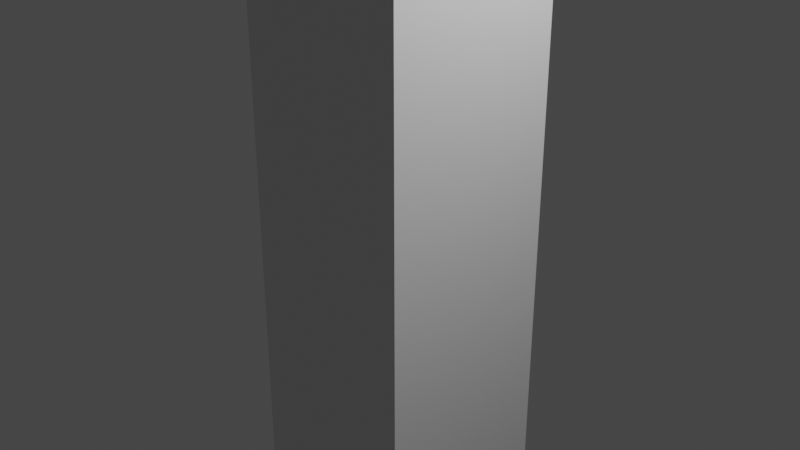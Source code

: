 # Source: Pillar.blend  (saved by Blender 2.90.8; exported with 4.5.12 LTS)
import bpy
from mathutils import Matrix  # noqa: F401  (used for matrix-valued properties, if any)

bpy.ops.wm.read_factory_settings(use_empty=True)
scene = bpy.context.scene
scene.name = 'Scene'

# ---- collections
col_collection = bpy.data.collections.new('Collection'); scene.collection.children.link(col_collection)

# ---- materials (node trees are filled in below, after node groups)
mat_material = bpy.data.materials.new('Material')
mat_material.alpha_threshold = 0.0
mat_material.use_transparent_shadow = False
mat_material.line_color = (0.0, 0.0, 0.0, 1.0)

# ---- material node trees
mat_material.use_nodes = True; mat_material.node_tree.nodes.clear()
_N = mat_material.node_tree.nodes; _L = mat_material.node_tree.links
n0 = _N.new('ShaderNodeOutputMaterial'); n0.name = 'Material Output'; n0.location = (300, 300)
n1 = _N.new('ShaderNodeBsdfPrincipled'); n1.name = 'Principled BSDF'; n1.location = (10, 300)
n1.distribution = 'GGX'
n1.subsurface_method = 'BURLEY'
n1.inputs[2].default_value = 0.4
n1.inputs[3].default_value = 1.45
n1.inputs[27].default_value = (0.0, 0.0, 0.0, 1.0)
n1.inputs[28].default_value = 1.0
_L.new(n1.outputs[0], n0.inputs[0])
n0.is_active_output = True

# ---- world
world_world = bpy.data.worlds.new('World'); scene.world = world_world
world_world.use_nodes = True; world_world.node_tree.nodes.clear()
_N = world_world.node_tree.nodes; _L = world_world.node_tree.links
n0 = _N.new('ShaderNodeOutputWorld'); n0.name = 'World Output'; n0.location = (300, 300)
n1 = _N.new('ShaderNodeBackground'); n1.name = 'Background'; n1.location = (10, 300)
n1.inputs[0].default_value = (0.05088, 0.05088, 0.05088, 1.0)
_L.new(n1.outputs[0], n0.inputs[0])
n0.is_active_output = True
world_world.color = (0.05088, 0.05088, 0.05088)
world_world.use_sun_shadow = False
world_world.sun_shadow_jitter_overblur = 0.0

# ---- cameras
cam_camera = bpy.data.cameras.new('Camera')
cam_camera.clip_end = 100.0
cam_camera.ortho_scale = 7.314

# ---- lights
light_light = bpy.data.lights.new('Light', 'POINT')
light_light.transmission_factor = 0.0
light_light.energy = 1000.0
light_light.shadow_soft_size = 0.1
light_light.shadow_maximum_resolution = 0.006
light_light.use_absolute_resolution = True

# ---- meshes
me_cube = bpy.data.meshes.new('Cube')
me_cube.from_pydata([(1.0, 1.0, 5.345), (1.0, 1.0, -5.345), (1.0, -1.0, 5.345), (1.0, -1.0, -5.345), (-1.0, 1.0, 5.345), (-1.0, 1.0, -5.345), (-1.0, -1.0, 5.345), (-1.0, -1.0, -5.345), (-1.252, 1.252, -6.009), (-1.252, -1.252, -6.009), (1.252, 1.252, -6.009), (1.252, -1.252, 6.009), (-1.252, -1.252, 6.009), (1.252, 1.252, 6.009), (1.252, -1.252, -6.009), (-1.252, 1.252, 6.009), (-1.252, 1.252, -6.535), (-1.252, -1.252, -6.535), (1.252, 1.252, -6.535), (1.252, -1.252, 6.535), (-1.252, -1.252, 6.535), (1.252, 1.252, 6.535), (1.252, -1.252, -6.535), (-1.252, 1.252, 6.535)], [], [(7, 5, 8, 9), (3, 2, 6, 7), (7, 6, 4, 5), (1, 3, 14, 10), (1, 0, 2, 3), (5, 4, 0, 1), (8, 10, 18, 16), (11, 13, 21, 19), (4, 6, 12, 15), (2, 0, 13, 11), (5, 1, 10, 8), (0, 4, 15, 13), (3, 7, 9, 14), (6, 2, 11, 12), (21, 23, 20, 19), (16, 18, 22, 17), (13, 15, 23, 21), (14, 9, 17, 22), (12, 11, 19, 20), (9, 8, 16, 17), (10, 14, 22, 18), (15, 12, 20, 23)])
_uv = me_cube.uv_layers.new(name='UVMap')
_uv.uv.foreach_set('vector', [0.375, 0.0, 0.375, 0.25, 0.375, 0.25, 0.375, 0.0, 0.375, 0.75, 0.625, 0.75, 0.625, 1.0, 0.375, 1.0, 0.375, 0.0, 0.625, 0.0, 0.625, 0.25, 0.375, 0.25, 0.375, 0.5, 0.375, 0.75, 0.375, 0.75, 0.375, 0.5, 0.375, 0.5, 0.625, 0.5, 0.625, 0.75, 0.375, 0.75, 0.375, 0.25, 0.625, 0.25, 0.625, 0.5, 0.375, 0.5, 0.375, 0.25, 0.375, 0.5, 0.375, 0.5, 0.375, 0.25, 0.625, 0.75, 0.625, 0.5, 0.625, 0.5, 0.625, 0.75, 0.625, 0.25, 0.625, 0.0, 0.625, 0.0, 0.625, 0.25, 0.625, 0.75, 0.625, 0.5, 0.625, 0.5, 0.625, 0.75, 0.375, 0.25, 0.375, 0.5, 0.375, 0.5, 0.375, 0.25, 0.625, 0.5, 0.625, 0.25, 0.625, 0.25, 0.625, 0.5, 0.375, 0.75, 0.375, 1.0, 0.375, 1.0, 0.375, 0.75, 0.625, 1.0, 0.625, 0.75, 0.625, 0.75, 0.625, 1.0, 0.625, 0.5, 0.875, 0.5, 0.875, 0.75, 0.625, 0.75, 0.125, 0.5, 0.375, 0.5, 0.375, 0.75, 0.125, 0.75, 0.625, 0.5, 0.625, 0.25, 0.625, 0.25, 0.625, 0.5, 0.375, 0.75, 0.375, 1.0, 0.375, 1.0, 0.375, 0.75, 0.625, 1.0, 0.625, 0.75, 0.625, 0.75, 0.625, 1.0, 0.375, 0.0, 0.375, 0.25, 0.375, 0.25, 0.375, 0.0, 0.375, 0.5, 0.375, 0.75, 0.375, 0.75, 0.375, 0.5, 0.625, 0.25, 0.625, 0.0, 0.625, 0.0, 0.625, 0.25])
me_cube.materials.append(mat_material)
me_cube.use_remesh_preserve_volume = False
me_cube.use_remesh_preserve_attributes = False
me_cube.use_mirror_vertex_groups = False
me_cube.update()

# ---- objects
ob_cube = bpy.data.objects.new('Cube', me_cube)
ob_light = bpy.data.objects.new('Light', light_light)
ob_camera = bpy.data.objects.new('Camera', cam_camera)

# ---- transforms, parenting, visibility, modifiers, constraints
ob_cube.location = (0.0, 0.0, 0.0)
ob_cube.lock_rotations_4d = False
ob_cube.empty_display_type = 'ARROWS'
ob_cube.lineart.crease_threshold = 0.0
ob_light.location = (4.076, 1.005, 5.904)
ob_light.rotation_euler = (0.6503, 0.05522, 1.866)
ob_light.lock_rotations_4d = False
ob_light.empty_display_type = 'ARROWS'
ob_light.color = (0.0, 0.0, 0.0, 0.0)
ob_light.lineart.crease_threshold = 0.0
ob_camera.location = (7.359, -6.926, 4.958)
ob_camera.rotation_euler = (1.109, 0.0, 0.8149)
ob_camera.lock_rotations_4d = False
ob_camera.empty_display_type = 'ARROWS'
ob_camera.color = (0.0, 0.0, 0.0, 0.0)
ob_camera.display_type = 'WIRE'
ob_camera.lineart.crease_threshold = 0.0

# ---- collection membership
col_collection.objects.link(ob_cube)
col_collection.objects.link(ob_light)
col_collection.objects.link(ob_camera)

# ---- scene / render settings (as saved in the file)
scene.camera = ob_camera
scene.frame_start = 1; scene.frame_end = 250; scene.frame_set(1)
scene.render.engine = 'BLENDER_EEVEE_NEXT'
scene.cycles.use_denoising = False
scene.cycles.samples = 128
scene.cycles.sampling_pattern = 'TABULATED_SOBOL'
scene.cycles.use_adaptive_sampling = False
scene.cycles.use_light_tree = False
scene.view_settings.view_transform = 'Filmic'
bpy.context.view_layer.update()
